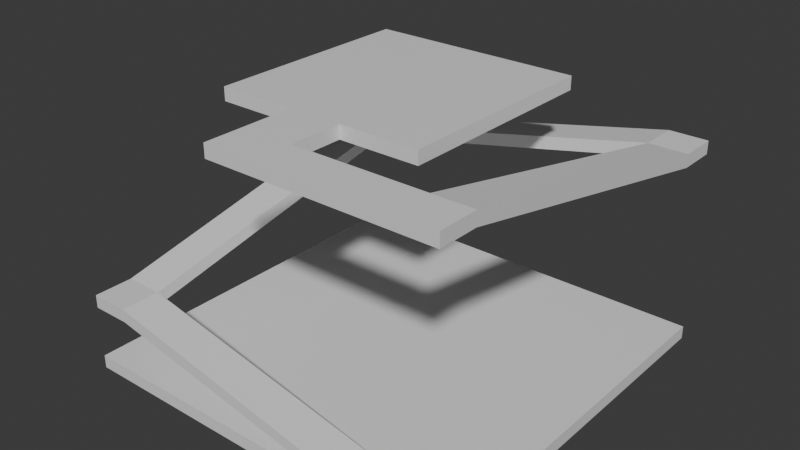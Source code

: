 # Source: palne.blend  (saved by Blender 5.0.119; exported with 4.5.12 LTS)
import bpy
from mathutils import Matrix  # noqa: F401  (used for matrix-valued properties, if any)

bpy.ops.wm.read_factory_settings(use_empty=True)
scene = bpy.context.scene
scene.name = 'Scene'

# ---- materials (node trees are filled in below, after node groups)
mat_material = bpy.data.materials.new('Material')
mat_material.alpha_threshold = 0.0
mat_material.use_backface_culling_lightprobe_volume = False
mat_material.roughness = 0.5
mat_material.line_color = (0.0, 0.0, 0.0, 1.0)

# ---- material node trees
mat_material.use_nodes = True; mat_material.node_tree.nodes.clear()
_N = mat_material.node_tree.nodes; _L = mat_material.node_tree.links
n0 = _N.new('ShaderNodeOutputMaterial'); n0.name = 'Material Output'; n0.location = (200, 100)
n1 = _N.new('ShaderNodeBsdfPrincipled'); n1.name = 'Principled BSDF'; n1.location = (-200, 100)
_L.new(n1.outputs[0], n0.inputs[0])
n0.is_active_output = True

# ---- world
world_world = bpy.data.worlds.new('World'); scene.world = world_world
world_world.use_nodes = True; world_world.node_tree.nodes.clear()
_N = world_world.node_tree.nodes; _L = world_world.node_tree.links
n0 = _N.new('ShaderNodeOutputWorld'); n0.name = 'World Output'; n0.location = (200, 100)
n1 = _N.new('ShaderNodeBackground'); n1.name = 'Background'; n1.location = (-200, 100)
n1.inputs[0].default_value = (0.05088, 0.05088, 0.05088, 1.0)
_L.new(n1.outputs[0], n0.inputs[0])
n0.is_active_output = True
world_world.color = (0.05088, 0.05088, 0.05088)
world_world.sun_shadow_jitter_overblur = 0.0

# ---- meshes
me_cube = bpy.data.meshes.new('Cube')
me_cube.from_pydata([(15.0, 15.0, 0.0), (15.0, 15.0, -1.0), (15.0, -15.0, 0.0), (15.0, -15.0, -1.0), (-15.0, 15.0, 0.0), (-15.0, 15.0, -1.0), (-15.0, -15.0, 0.0), (-15.0, -15.0, -1.0), (-15.0, 12.0, -1.0), (15.0, 12.0, 0.0), (-15.0, 12.0, 0.0), (15.0, 12.0, -1.0), (-12.0, 15.0, -1.0), (-12.0, -15.0, 0.0), (-12.0, -15.0, -1.0), (-12.0, 15.0, 0.0), (-12.0, 12.0, -1.0), (-12.0, 12.0, 0.0), (-15.0, -12.0, -1.0), (15.0, -12.0, 0.0), (-15.0, -12.0, 0.0), (15.0, -12.0, -1.0), (-12.0, -12.0, -1.0), (-12.0, -12.0, 0.0), (12.0, -15.0, -1.0), (12.0, 15.0, 0.0), (12.0, 12.0, 0.0), (12.0, 15.0, -1.0), (12.0, -15.0, 0.0), (12.0, 12.0, -1.0), (12.0, -12.0, 0.0), (12.0, -12.0, -1.0), (-12.0, -15.0, 5.0), (-12.0, -12.0, 5.0), (-12.0, -15.0, 4.0), (-12.0, -12.0, 4.0), (8.0, -15.0, 0.0), (8.0, -12.0, 0.0), (8.0, 15.0, -1.0), (8.166, -12.0, 0.7987), (8.0, 12.0, -1.0), (8.0, -12.0, -1.0), (8.0, -15.0, -1.0), (8.0, 15.0, 0.0), (8.0, 12.0, 0.0), (8.166, -15.0, 0.7987), (-15.0, -12.0, 5.0), (-15.0, -15.0, 5.0), (-15.0, -12.0, 4.0), (-15.0, -15.0, 4.0), (-12.0, 12.0, 10.0), (-12.0, 12.0, 9.0), (-15.0, 12.0, 10.0), (-15.0, 12.0, 9.0), (-12.0, 15.0, 10.0), (-12.0, 15.0, 9.0), (-15.0, 15.0, 10.0), (-15.0, 15.0, 9.0), (12.0, 12.0, 15.0), (12.0, 12.0, 14.0), (12.0, 15.0, 15.0), (12.0, 15.0, 14.0), (15.0, 12.0, 15.0), (15.0, 12.0, 14.0), (15.0, 15.0, 15.0), (15.0, 15.0, 14.0), (12.0, -12.0, 20.0), (12.0, -12.0, 19.0), (15.0, -12.0, 20.0), (15.0, -12.0, 19.0), (12.0, -15.0, 20.0), (12.0, -15.0, 19.0), (15.0, -15.0, 20.0), (15.0, -15.0, 19.0), (-2.0, -12.0, 20.0), (-2.0, -12.0, 19.0), (-2.0, -15.0, 20.0), (-2.0, -15.0, 19.0), (2.0, -15.0, 20.0), (2.0, -15.0, 19.0), (2.0, -12.0, 20.0), (2.0, -12.0, 19.0), (-2.0, -8.0, 20.0), (-2.0, -8.0, 19.0), (2.0, -8.0, 20.0), (2.0, -8.0, 19.0), (-2.0, 8.0, 20.0), (-2.0, 8.0, 19.0), (2.0, 8.0, 20.0), (2.0, 8.0, 19.0), (8.0, -8.0, 19.0), (8.0, -8.0, 20.0), (8.0, 8.0, 19.0), (8.0, 8.0, 20.0), (-8.0, -8.0, 20.0), (-8.0, -8.0, 19.0), (-8.0, 8.0, 20.0), (-8.0, 8.0, 19.0)], [], [(23, 20, 6, 13), (14, 13, 6, 7), (8, 10, 4, 5), (31, 21, 3, 24), (21, 19, 2, 3), (27, 25, 0, 1), (1, 0, 9, 11), (27, 1, 11, 29), (18, 20, 10, 8), (15, 4, 10, 17), (43, 15, 17, 44), (5, 12, 16, 8), (5, 4, 15, 12), (18, 22, 14, 7), (42, 36, 13, 14), (37, 23, 13, 36), (44, 17, 23, 37), (8, 16, 22, 18), (7, 6, 20, 18), (11, 9, 19, 21), (29, 11, 21, 31), (17, 10, 20, 23), (40, 29, 31, 41), (9, 26, 30, 19), (19, 30, 28, 2), (3, 2, 28, 24), (0, 25, 26, 9), (38, 27, 29, 40), (38, 43, 25, 27), (41, 31, 24, 42), (45, 39, 33, 32), (34, 32, 47, 49), (34, 35, 37, 36), (22, 41, 42, 14), (12, 15, 43, 38), (12, 38, 40, 16), (16, 40, 41, 22), (26, 44, 37, 30), (28, 30, 39, 45), (24, 28, 36, 42), (25, 43, 44, 26), (36, 28, 45), (39, 30, 37), (45, 32, 34, 36), (37, 35, 33, 39), (47, 46, 48, 49), (32, 33, 46, 47), (46, 33, 50, 52), (35, 34, 49, 48), (52, 50, 54, 56), (33, 35, 51, 50), (35, 48, 53, 51), (48, 46, 52, 53), (54, 55, 57, 56), (50, 51, 59, 58), (51, 53, 57, 55), (53, 52, 56, 57), (60, 58, 62, 64), (51, 55, 61, 59), (54, 50, 58, 60), (55, 54, 60, 61), (62, 63, 65, 64), (63, 62, 68, 69), (59, 61, 65, 63), (61, 60, 64, 65), (67, 69, 73, 71), (58, 59, 67, 66), (59, 63, 69, 67), (62, 58, 66, 68), (70, 71, 73, 72), (69, 68, 72, 73), (68, 66, 70, 72), (79, 78, 76, 77), (74, 75, 77, 76), (78, 80, 74, 76), (81, 79, 77, 75), (75, 74, 82, 83), (66, 67, 81, 80), (67, 71, 79, 81), (70, 66, 80, 78), (71, 70, 78, 79), (85, 83, 87, 89), (81, 75, 83, 85), (80, 81, 85, 84), (74, 80, 84, 82), (88, 89, 87, 86), (83, 82, 94, 95), (88, 84, 91, 93), (82, 84, 88, 86), (91, 90, 92, 93), (85, 89, 92, 90), (89, 88, 93, 92), (84, 85, 90, 91), (95, 94, 96, 97), (82, 86, 96, 94), (87, 83, 95, 97), (86, 87, 97, 96)])
_uv = me_cube.uv_layers.new(name='UVMap')
_uv.uv.foreach_set('vector', [0.85, 0.725, 0.875, 0.725, 0.875, 0.75, 0.85, 0.75, 0.375, 0.975, 0.625, 0.975, 0.625, 1.0, 0.375, 1.0, 0.375, 0.225, 0.625, 0.225, 0.625, 0.25, 0.375, 0.25, 0.35, 0.725, 0.375, 0.725, 0.375, 0.75, 0.35, 0.75, 0.375, 0.725, 0.625, 0.725, 0.625, 0.75, 0.375, 0.75, 0.375, 0.475, 0.625, 0.475, 0.625, 0.5, 0.375, 0.5, 0.375, 0.5, 0.625, 0.5, 0.625, 0.525, 0.375, 0.525, 0.35, 0.5, 0.375, 0.5, 0.375, 0.525, 0.35, 0.525, 0.375, 0.025, 0.625, 0.025, 0.625, 0.225, 0.375, 0.225, 0.85, 0.5, 0.875, 0.5, 0.875, 0.525, 0.85, 0.525, 0.6833, 0.5, 0.85, 0.5, 0.85, 0.525, 0.6833, 0.525, 0.125, 0.5, 0.15, 0.5, 0.15, 0.525, 0.125, 0.525, 0.375, 0.25, 0.625, 0.25, 0.625, 0.275, 0.375, 0.275, 0.125, 0.725, 0.15, 0.725, 0.15, 0.75, 0.125, 0.75, 0.375, 0.8083, 0.625, 0.8083, 0.625, 0.975, 0.375, 0.975, 0.6833, 0.725, 0.85, 0.725, 0.85, 0.75, 0.6833, 0.75, 0.6833, 0.525, 0.85, 0.525, 0.85, 0.725, 0.6833, 0.725, 0.125, 0.525, 0.15, 0.525, 0.15, 0.725, 0.125, 0.725, 0.375, 0.0, 0.625, 0.0, 0.625, 0.025, 0.375, 0.025, 0.375, 0.525, 0.625, 0.525, 0.625, 0.725, 0.375, 0.725, 0.35, 0.525, 0.375, 0.525, 0.375, 0.725, 0.35, 0.725, 0.85, 0.525, 0.875, 0.525, 0.875, 0.725, 0.85, 0.725, 0.3167, 0.525, 0.35, 0.525, 0.35, 0.725, 0.3167, 0.725, 0.625, 0.525, 0.65, 0.525, 0.65, 0.725, 0.625, 0.725, 0.625, 0.725, 0.65, 0.725, 0.65, 0.75, 0.625, 0.75, 0.375, 0.75, 0.625, 0.75, 0.625, 0.775, 0.375, 0.775, 0.625, 0.5, 0.65, 0.5, 0.65, 0.525, 0.625, 0.525, 0.3167, 0.5, 0.35, 0.5, 0.35, 0.525, 0.3167, 0.525, 0.375, 0.4417, 0.625, 0.4417, 0.625, 0.475, 0.375, 0.475, 0.3167, 0.725, 0.35, 0.725, 0.35, 0.75, 0.3167, 0.75, 0.65, 0.75, 0.65, 0.725, 0.65, 0.725, 0.65, 0.75, 0.65, 0.75, 0.65, 0.75, 0.65, 0.75, 0.65, 0.75, 0.65, 0.75, 0.65, 0.725, 0.65, 0.725, 0.65, 0.75, 0.15, 0.725, 0.3167, 0.725, 0.3167, 0.75, 0.15, 0.75, 0.375, 0.275, 0.625, 0.275, 0.625, 0.4417, 0.375, 0.4417, 0.15, 0.5, 0.3167, 0.5, 0.3167, 0.525, 0.15, 0.525, 0.15, 0.525, 0.3167, 0.525, 0.3167, 0.725, 0.15, 0.725, 0.65, 0.525, 0.6833, 0.525, 0.6833, 0.725, 0.65, 0.725, 0.65, 0.75, 0.65, 0.725, 0.65, 0.725, 0.65, 0.75, 0.375, 0.775, 0.625, 0.775, 0.625, 0.8083, 0.375, 0.8083, 0.65, 0.5, 0.6833, 0.5, 0.6833, 0.525, 0.65, 0.525, 0.625, 0.8083, 0.625, 0.775, 0.65, 0.75, 0.65, 0.725, 0.65, 0.725, 0.6833, 0.725, 0.65, 0.75, 0.65, 0.75, 0.65, 0.75, 0.65, 0.75, 0.65, 0.725, 0.65, 0.725, 0.65, 0.725, 0.65, 0.725, 0.65, 0.75, 0.65, 0.725, 0.65, 0.725, 0.65, 0.75, 0.65, 0.75, 0.65, 0.725, 0.65, 0.725, 0.65, 0.75, 0.65, 0.725, 0.65, 0.725, 0.65, 0.725, 0.65, 0.725, 0.65, 0.725, 0.65, 0.75, 0.65, 0.75, 0.65, 0.725, 0.65, 0.725, 0.65, 0.725, 0.65, 0.725, 0.65, 0.725, 0.65, 0.725, 0.65, 0.725, 0.65, 0.725, 0.65, 0.725, 0.65, 0.725, 0.65, 0.725, 0.65, 0.725, 0.65, 0.725, 0.65, 0.725, 0.65, 0.725, 0.65, 0.725, 0.65, 0.725, 0.65, 0.725, 0.65, 0.725, 0.65, 0.725, 0.65, 0.725, 0.65, 0.725, 0.65, 0.725, 0.65, 0.725, 0.65, 0.725, 0.65, 0.725, 0.65, 0.725, 0.65, 0.725, 0.65, 0.725, 0.65, 0.725, 0.65, 0.725, 0.65, 0.725, 0.65, 0.725, 0.65, 0.725, 0.65, 0.725, 0.65, 0.725, 0.65, 0.725, 0.65, 0.725, 0.65, 0.725, 0.65, 0.725, 0.65, 0.725, 0.65, 0.725, 0.65, 0.725, 0.65, 0.725, 0.65, 0.725, 0.65, 0.725, 0.65, 0.725, 0.65, 0.725, 0.65, 0.725, 0.65, 0.725, 0.65, 0.725, 0.65, 0.725, 0.65, 0.725, 0.65, 0.725, 0.65, 0.725, 0.65, 0.725, 0.65, 0.725, 0.65, 0.725, 0.65, 0.725, 0.65, 0.725, 0.65, 0.725, 0.65, 0.725, 0.65, 0.725, 0.65, 0.725, 0.65, 0.725, 0.65, 0.725, 0.65, 0.725, 0.65, 0.725, 0.65, 0.725, 0.65, 0.725, 0.65, 0.725, 0.65, 0.725, 0.65, 0.725, 0.65, 0.725, 0.65, 0.725, 0.65, 0.725, 0.65, 0.725, 0.65, 0.725, 0.65, 0.725, 0.65, 0.725, 0.65, 0.725, 0.65, 0.725, 0.65, 0.725, 0.65, 0.725, 0.65, 0.725, 0.65, 0.725, 0.65, 0.725, 0.65, 0.725, 0.65, 0.725, 0.65, 0.725, 0.65, 0.725, 0.65, 0.725, 0.65, 0.725, 0.65, 0.725, 0.65, 0.725, 0.65, 0.725, 0.65, 0.725, 0.65, 0.725, 0.65, 0.725, 0.65, 0.725, 0.65, 0.725, 0.65, 0.725, 0.65, 0.725, 0.65, 0.725, 0.65, 0.725, 0.65, 0.725, 0.65, 0.725, 0.65, 0.725, 0.65, 0.725, 0.65, 0.725, 0.65, 0.725, 0.65, 0.725, 0.65, 0.725, 0.65, 0.725, 0.65, 0.725, 0.65, 0.725, 0.65, 0.725, 0.65, 0.725, 0.65, 0.725, 0.65, 0.725, 0.65, 0.725, 0.65, 0.725, 0.65, 0.725, 0.65, 0.725, 0.65, 0.725, 0.65, 0.725, 0.65, 0.725, 0.65, 0.725, 0.65, 0.725, 0.65, 0.725, 0.65, 0.725, 0.65, 0.725, 0.65, 0.725, 0.65, 0.725, 0.65, 0.725, 0.65, 0.725, 0.65, 0.725, 0.65, 0.725, 0.65, 0.725, 0.65, 0.725, 0.65, 0.725, 0.65, 0.725, 0.65, 0.725, 0.65, 0.725, 0.65, 0.725, 0.65, 0.725, 0.65, 0.725, 0.65, 0.725, 0.65, 0.725, 0.65, 0.725, 0.65, 0.725, 0.65, 0.725, 0.65, 0.725, 0.65, 0.725, 0.65, 0.725, 0.65, 0.725, 0.65, 0.725, 0.65, 0.725, 0.65, 0.725, 0.65, 0.725, 0.65, 0.725, 0.65, 0.725, 0.65, 0.725, 0.65, 0.725, 0.65, 0.725, 0.65, 0.725, 0.65, 0.725, 0.65, 0.725, 0.65, 0.725, 0.65, 0.725, 0.65, 0.725, 0.65, 0.725, 0.65, 0.725, 0.65, 0.725, 0.65, 0.725, 0.65, 0.725, 0.65, 0.725, 0.65, 0.725, 0.65, 0.725, 0.65, 0.725, 0.65, 0.725, 0.65, 0.725, 0.65, 0.725, 0.65, 0.725, 0.65, 0.725, 0.65, 0.725, 0.65, 0.725, 0.65, 0.725, 0.65, 0.725, 0.65, 0.725, 0.65, 0.725, 0.65, 0.725, 0.65, 0.725])
me_cube.materials.append(mat_material)
me_cube.use_mirror_vertex_groups = False
me_cube.update()

# ---- objects
ob_cube = bpy.data.objects.new('Cube', me_cube)

# ---- transforms, parenting, visibility, modifiers, constraints
ob_cube.location = (0.0, 0.0, 0.0)
ob_cube.scale = (0.5, 0.5, 0.5)
ob_cube.lock_rotations_4d = False
ob_cube.empty_display_type = 'ARROWS'
ob_cube.lineart.crease_threshold = 0.0

# ---- collection membership
scene.collection.objects.link(ob_cube)

# ---- scene / render settings (as saved in the file)
scene.frame_start = 1; scene.frame_end = 250; scene.frame_set(1)
scene.render.engine = 'BLENDER_EEVEE_NEXT'
scene.render.bake_bias = 0.0
scene.render.bake_samples = 0
scene.cycles.sampling_pattern = 'TABULATED_SOBOL'
scene.eevee.use_volume_custom_range = False
bpy.context.view_layer.update()

# ---- added for rendering (the .blend has no active camera and no usable light): camera, sun
cam_auto = bpy.data.cameras.new('AutoCamera')
cam_auto.lens = 50.0
cam_auto.sensor_width = 36.0
cam_auto.clip_end = 1000.0
ob_auto_camera = bpy.data.objects.new('AutoCamera', cam_auto)
scene.collection.objects.link(ob_auto_camera)
ob_auto_camera.location = (21.8997, -26.2796, 22.2698)
ob_auto_camera.rotation_euler = (1.09748, -7.21219e-08, 0.694738)
scene.camera = ob_auto_camera
light_auto_sun = bpy.data.lights.new('AutoSun', 'SUN')
light_auto_sun.energy = 3.0
light_auto_sun.angle = 0.0523599
ob_auto_sun = bpy.data.objects.new('AutoSun', light_auto_sun)
scene.collection.objects.link(ob_auto_sun)
ob_auto_sun.rotation_euler = (0.872665, 0.174533, 0.523599)
bpy.context.view_layer.update()
